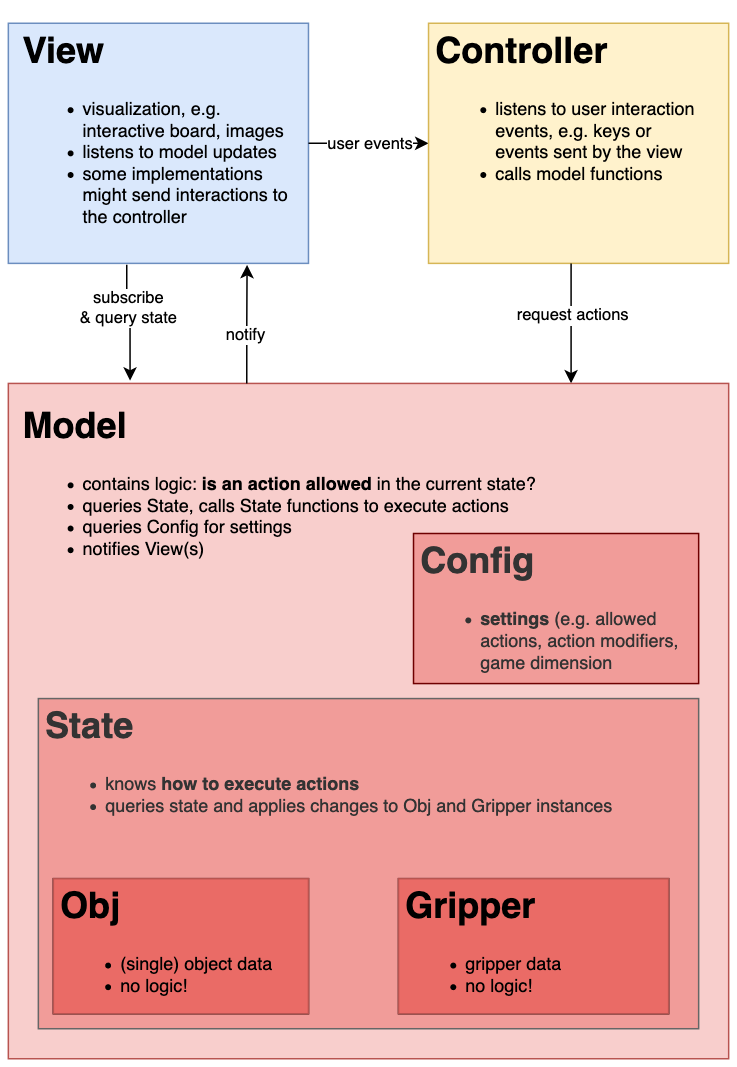

The diagram above was exported from draw.io. Its source (the exported page's mxGraphModel, read from the mxfile embedded in the PNG):
<mxGraphModel dx="914" dy="586" grid="1" gridSize="10" guides="1" tooltips="1" connect="1" arrows="1" fold="1" page="1" pageScale="1" pageWidth="827" pageHeight="1169" math="0" shadow="0">
  <root>
    <mxCell id="0" />
    <mxCell id="1" parent="0" />
    <mxCell id="PpooPhZm0Ji2xsws9tYZ-2" value="&lt;div align=&quot;left&quot;&gt;&lt;br&gt;&lt;/div&gt;" style="rounded=0;whiteSpace=wrap;html=1;fillColor=#dae8fc;strokeColor=#6c8ebf;" parent="1" vertex="1">
      <mxGeometry x="80" y="80" width="200" height="160" as="geometry" />
    </mxCell>
    <mxCell id="PpooPhZm0Ji2xsws9tYZ-21" style="edgeStyle=orthogonalEdgeStyle;rounded=0;orthogonalLoop=1;jettySize=auto;html=1;entryX=0;entryY=0.5;entryDx=0;entryDy=0;" parent="1" target="PpooPhZm0Ji2xsws9tYZ-5" edge="1">
      <mxGeometry relative="1" as="geometry">
        <mxPoint x="280" y="160" as="sourcePoint" />
        <Array as="points">
          <mxPoint x="320" y="160" />
          <mxPoint x="320" y="160" />
        </Array>
      </mxGeometry>
    </mxCell>
    <mxCell id="PpooPhZm0Ji2xsws9tYZ-24" value="user events" style="edgeLabel;html=1;align=center;verticalAlign=middle;resizable=0;points=[];" parent="PpooPhZm0Ji2xsws9tYZ-21" vertex="1" connectable="0">
      <mxGeometry x="0.25" y="-1" relative="1" as="geometry">
        <mxPoint x="-10" y="-1" as="offset" />
      </mxGeometry>
    </mxCell>
    <mxCell id="PpooPhZm0Ji2xsws9tYZ-31" style="edgeStyle=orthogonalEdgeStyle;rounded=0;orthogonalLoop=1;jettySize=auto;html=1;exitX=0.389;exitY=1.006;exitDx=0;exitDy=0;endArrow=classic;endFill=1;exitPerimeter=0;entryX=0.169;entryY=-0.004;entryDx=0;entryDy=0;entryPerimeter=0;" parent="1" source="PpooPhZm0Ji2xsws9tYZ-3" target="PpooPhZm0Ji2xsws9tYZ-7" edge="1">
      <mxGeometry relative="1" as="geometry">
        <mxPoint x="160" y="330" as="targetPoint" />
      </mxGeometry>
    </mxCell>
    <mxCell id="PpooPhZm0Ji2xsws9tYZ-32" value="&lt;div&gt;subscribe&lt;/div&gt;&lt;div&gt;&amp;amp; query state&lt;br&gt;&lt;/div&gt;" style="edgeLabel;html=1;align=center;verticalAlign=middle;resizable=0;points=[];" parent="PpooPhZm0Ji2xsws9tYZ-31" vertex="1" connectable="0">
      <mxGeometry x="-0.269" y="1" relative="1" as="geometry">
        <mxPoint as="offset" />
      </mxGeometry>
    </mxCell>
    <mxCell id="PpooPhZm0Ji2xsws9tYZ-3" value="&lt;h1&gt;View&lt;br&gt;&lt;/h1&gt;&lt;ul&gt;&lt;li&gt;visualization, e.g. interactive board, images&lt;br&gt;&lt;/li&gt;&lt;li&gt;listens to model updates&lt;/li&gt;&lt;li&gt;some implementations might send interactions to the controller&lt;br&gt;&lt;/li&gt;&lt;/ul&gt;" style="text;html=1;strokeColor=none;fillColor=none;spacing=5;spacingTop=-20;whiteSpace=wrap;overflow=hidden;rounded=0;" parent="1" vertex="1">
      <mxGeometry x="85" y="80" width="190" height="160" as="geometry" />
    </mxCell>
    <mxCell id="PpooPhZm0Ji2xsws9tYZ-4" value="" style="rounded=0;whiteSpace=wrap;html=1;fillColor=#fff2cc;strokeColor=#d6b656;" parent="1" vertex="1">
      <mxGeometry x="360" y="80" width="200" height="160" as="geometry" />
    </mxCell>
    <mxCell id="PpooPhZm0Ji2xsws9tYZ-33" style="edgeStyle=orthogonalEdgeStyle;rounded=0;orthogonalLoop=1;jettySize=auto;html=1;endArrow=classic;endFill=1;" parent="1" edge="1">
      <mxGeometry relative="1" as="geometry">
        <mxPoint x="455" y="240" as="sourcePoint" />
        <mxPoint x="455" y="320" as="targetPoint" />
      </mxGeometry>
    </mxCell>
    <mxCell id="PpooPhZm0Ji2xsws9tYZ-34" value="request actions" style="edgeLabel;html=1;align=center;verticalAlign=middle;resizable=0;points=[];" parent="PpooPhZm0Ji2xsws9tYZ-33" vertex="1" connectable="0">
      <mxGeometry x="-0.1617" relative="1" as="geometry">
        <mxPoint as="offset" />
      </mxGeometry>
    </mxCell>
    <mxCell id="PpooPhZm0Ji2xsws9tYZ-5" value="&lt;h1&gt;Controller&lt;br&gt;&lt;/h1&gt;&lt;ul&gt;&lt;li&gt;listens to user interaction events, e.g. keys or events sent by the view&lt;/li&gt;&lt;li&gt;calls model functions&lt;br&gt;&lt;/li&gt;&lt;/ul&gt;&lt;div&gt;&lt;br&gt;&lt;/div&gt;&lt;div&gt;&lt;br&gt;&lt;/div&gt;" style="text;html=1;strokeColor=none;fillColor=none;spacing=5;spacingTop=-20;whiteSpace=wrap;overflow=hidden;rounded=0;" parent="1" vertex="1">
      <mxGeometry x="360" y="80" width="190" height="160" as="geometry" />
    </mxCell>
    <mxCell id="PpooPhZm0Ji2xsws9tYZ-7" value="" style="rounded=0;whiteSpace=wrap;html=1;fillColor=#f8cecc;strokeColor=#b85450;" parent="1" vertex="1">
      <mxGeometry x="80" y="320" width="480" height="450" as="geometry" />
    </mxCell>
    <mxCell id="PpooPhZm0Ji2xsws9tYZ-8" value="&lt;h1&gt;Model&lt;/h1&gt;&lt;div&gt;&lt;ul&gt;&lt;li&gt;contains logic: &lt;b&gt;is an action allowed&lt;/b&gt; in the current state?&lt;/li&gt;&lt;li&gt;queries State, calls State functions to execute actions&lt;/li&gt;&lt;li&gt;queries Config for settings&lt;br&gt;&lt;/li&gt;&lt;li&gt;notifies View(s)&lt;/li&gt;&lt;/ul&gt;&lt;/div&gt;" style="text;html=1;strokeColor=none;fillColor=none;spacing=5;spacingTop=-20;whiteSpace=wrap;overflow=hidden;rounded=0;" parent="1" vertex="1">
      <mxGeometry x="85" y="330" width="445" height="120" as="geometry" />
    </mxCell>
    <mxCell id="PpooPhZm0Ji2xsws9tYZ-29" style="edgeStyle=orthogonalEdgeStyle;rounded=0;orthogonalLoop=1;jettySize=auto;html=1;entryX=0.811;entryY=1.006;entryDx=0;entryDy=0;entryPerimeter=0;endArrow=classic;endFill=1;exitX=0.331;exitY=0;exitDx=0;exitDy=0;exitPerimeter=0;" parent="1" source="PpooPhZm0Ji2xsws9tYZ-7" target="PpooPhZm0Ji2xsws9tYZ-3" edge="1">
      <mxGeometry relative="1" as="geometry">
        <mxPoint x="239" y="280" as="sourcePoint" />
      </mxGeometry>
    </mxCell>
    <mxCell id="PpooPhZm0Ji2xsws9tYZ-30" value="notify" style="edgeLabel;html=1;align=center;verticalAlign=middle;resizable=0;points=[];" parent="PpooPhZm0Ji2xsws9tYZ-29" vertex="1" connectable="0">
      <mxGeometry x="-0.2079" y="2" relative="1" as="geometry">
        <mxPoint x="1" y="-1" as="offset" />
      </mxGeometry>
    </mxCell>
    <mxCell id="PpooPhZm0Ji2xsws9tYZ-39" style="edgeStyle=orthogonalEdgeStyle;rounded=0;orthogonalLoop=1;jettySize=auto;html=1;exitX=0.5;exitY=1;exitDx=0;exitDy=0;entryX=0.5;entryY=0;entryDx=0;entryDy=0;endArrow=classic;endFill=1;" parent="1" target="PpooPhZm0Ji2xsws9tYZ-16" edge="1">
      <mxGeometry relative="1" as="geometry">
        <mxPoint x="450" y="590" as="sourcePoint" />
      </mxGeometry>
    </mxCell>
    <mxCell id="PpooPhZm0Ji2xsws9tYZ-40" value="&lt;div&gt;query state&lt;/div&gt;&lt;div&gt;&amp;amp; modify&lt;br&gt;&lt;/div&gt;" style="edgeLabel;html=1;align=center;verticalAlign=middle;resizable=0;points=[];" parent="PpooPhZm0Ji2xsws9tYZ-39" vertex="1" connectable="0">
      <mxGeometry x="-0.1" y="5" relative="1" as="geometry">
        <mxPoint as="offset" />
      </mxGeometry>
    </mxCell>
    <mxCell id="PpooPhZm0Ji2xsws9tYZ-42" value="&lt;div&gt;query state&lt;/div&gt;&lt;div&gt;&amp;amp; modify&lt;br&gt;&lt;/div&gt;" style="edgeStyle=orthogonalEdgeStyle;rounded=0;orthogonalLoop=1;jettySize=auto;html=1;exitX=0.25;exitY=1;exitDx=0;exitDy=0;entryX=0.75;entryY=0;entryDx=0;entryDy=0;endArrow=classic;endFill=1;" parent="1" target="PpooPhZm0Ji2xsws9tYZ-18" edge="1">
      <mxGeometry relative="1" as="geometry">
        <mxPoint x="405" y="590" as="sourcePoint" />
      </mxGeometry>
    </mxCell>
    <mxCell id="PpooPhZm0Ji2xsws9tYZ-12" value="&lt;h1&gt;State&lt;/h1&gt;&lt;ul&gt;&lt;li&gt;knows &lt;b&gt;how to execute actions&lt;/b&gt;&lt;/li&gt;&lt;li&gt;queries state and applies changes to Obj and Gripper instances&lt;/li&gt;&lt;/ul&gt;" style="text;html=1;strokeColor=#666666;spacing=5;spacingTop=-20;whiteSpace=wrap;overflow=hidden;rounded=0;fontColor=#333333;fillColor=#F19C99;" parent="1" vertex="1">
      <mxGeometry x="100" y="530" width="440" height="220" as="geometry" />
    </mxCell>
    <mxCell id="PpooPhZm0Ji2xsws9tYZ-13" value="" style="rounded=0;whiteSpace=wrap;html=1;strokeColor=#6F0000;fontColor=#ffffff;fillColor=#F19C99;" parent="1" vertex="1">
      <mxGeometry x="350" y="420" width="190" height="100" as="geometry" />
    </mxCell>
    <mxCell id="PpooPhZm0Ji2xsws9tYZ-14" value="&lt;h1&gt;Config&lt;br&gt;&lt;/h1&gt;&lt;ul&gt;&lt;li&gt;&lt;b&gt;settings&lt;/b&gt; (e.g. allowed actions, action modifiers, game dimension&lt;br&gt;&lt;/li&gt;&lt;/ul&gt;" style="text;html=1;spacing=5;spacingTop=-20;whiteSpace=wrap;overflow=hidden;rounded=0;fontColor=#333333;" parent="1" vertex="1">
      <mxGeometry x="350" y="420" width="190" height="100" as="geometry" />
    </mxCell>
    <mxCell id="PpooPhZm0Ji2xsws9tYZ-15" value="" style="rounded=0;whiteSpace=wrap;html=1;fillColor=#ffffff;" parent="1" vertex="1">
      <mxGeometry x="340" y="650" width="180" height="90" as="geometry" />
    </mxCell>
    <mxCell id="PpooPhZm0Ji2xsws9tYZ-16" value="&lt;h1&gt;Gripper&lt;br&gt;&lt;/h1&gt;&lt;ul&gt;&lt;li&gt;gripper data&lt;/li&gt;&lt;li&gt;no logic!&lt;br&gt;&lt;/li&gt;&lt;/ul&gt;" style="text;html=1;strokeColor=#b85450;spacing=5;spacingTop=-20;whiteSpace=wrap;overflow=hidden;rounded=0;fillColor=#EA6B66;" parent="1" vertex="1">
      <mxGeometry x="340" y="650" width="180" height="90" as="geometry" />
    </mxCell>
    <mxCell id="PpooPhZm0Ji2xsws9tYZ-17" value="" style="rounded=0;whiteSpace=wrap;html=1;fillColor=#ffffff;" parent="1" vertex="1">
      <mxGeometry x="110" y="650" width="170" height="90" as="geometry" />
    </mxCell>
    <mxCell id="PpooPhZm0Ji2xsws9tYZ-18" value="&lt;h1&gt;Obj&lt;br&gt;&lt;/h1&gt;&lt;ul&gt;&lt;li&gt;(single) object data&lt;/li&gt;&lt;li&gt;no logic!&lt;br&gt;&lt;/li&gt;&lt;/ul&gt;" style="text;html=1;strokeColor=#b85450;spacing=5;spacingTop=-20;whiteSpace=wrap;overflow=hidden;rounded=0;fillColor=#EA6B66;" parent="1" vertex="1">
      <mxGeometry x="110" y="650" width="170" height="90" as="geometry" />
    </mxCell>
  </root>
</mxGraphModel>